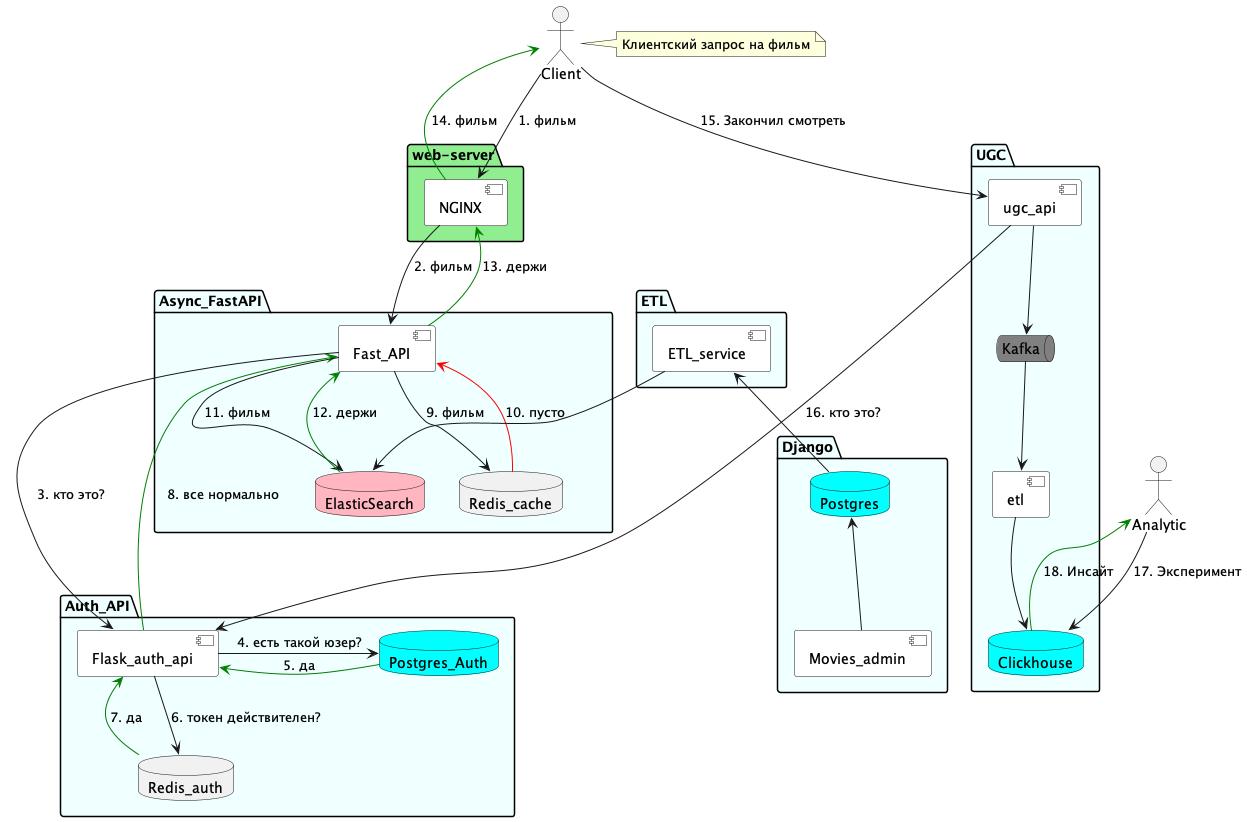

The diagram above was rendered by PlantUML. Its source (embedded in the PNG):
@startuml
"Client"
"Analytic"

package web-server #LightGreen {
    [NGINX] #White
}
package Auth_API {
    [Flask_auth_api] #White
    database Postgres_Auth #Aqua
    database Redis_auth
}
package ETL {
    [ETL_service] #White
}
package Async_FastAPI {
    [Fast_API] #White
    database ElasticSearch #LightPink
    database Redis_cache
}
package Django {
    [Movies_admin] #White
    database Postgres #Aqua
}

package UGC {
    [ugc_api] #White
    queue Kafka #Gray
    [etl] #White
    database Clickhouse #Aqua
}

'------------Связи ---------------
[Client] --> [NGINX]: 1. фильм
[NGINX] --> [Fast_API]: 2. фильм
[Fast_API] ---> [Flask_auth_api]: 3. кто это?
[Flask_auth_api] -r-> Postgres_Auth: 4. есть такой юзер?
[Flask_auth_api] <-[#green] Postgres_Auth: 5. да
[Flask_auth_api] --> [Redis_auth]: 6. токен действителен?
[Flask_auth_api] -[hidden]-> [Redis_auth]
[Flask_auth_api] <-[#green] [Redis_auth]: 7. да
[Fast_API] <-[#green]- [Flask_auth_api]: 8. все нормально
[Fast_API] --> Redis_cache: 9. фильм
[Fast_API] -[hidden]-> Redis_cache
[Fast_API] <-[#red]- Redis_cache: 10. пусто
[Fast_API] -r-> ElasticSearch: 11. фильм
[Fast_API] <-[#green]- ElasticSearch: 12. держи
[Fast_API] <-[hidden]- ElasticSearch
[NGINX] <-[#green]- [Fast_API]: 13. держи
[NGINX] <-[hidden]- [Fast_API]
[Client] <-[hidden]- [NGINX]
[Client] <-[#green]- [NGINX]: 14. фильм
Postgres <-- [Movies_admin]
[ETL_service] --> ElasticSearch
[ETL_service] -[hidden]-> ElasticSearch
[ETL_service] <-- Postgres
[Client] --> [ugc_api]: 15. Закончил смотреть
[ugc_api] --> Kafka
[ugc_api] ---> [Flask_auth_api]: 16. кто это?
Kafka --> [etl]
[etl] --> Clickhouse
[Analytic] --> Clickhouse: 17. Эксперимент
[Analytic] <-[#green]- Clickhouse: 18. Инсайт

'--------- Комментарии ----------
note right of [Client]: Клиентский запрос на фильм

'--------- Раскраска ------------
skinparam PackageBackgroundColor Azure
skinparam ArrowColor Black
@enduml